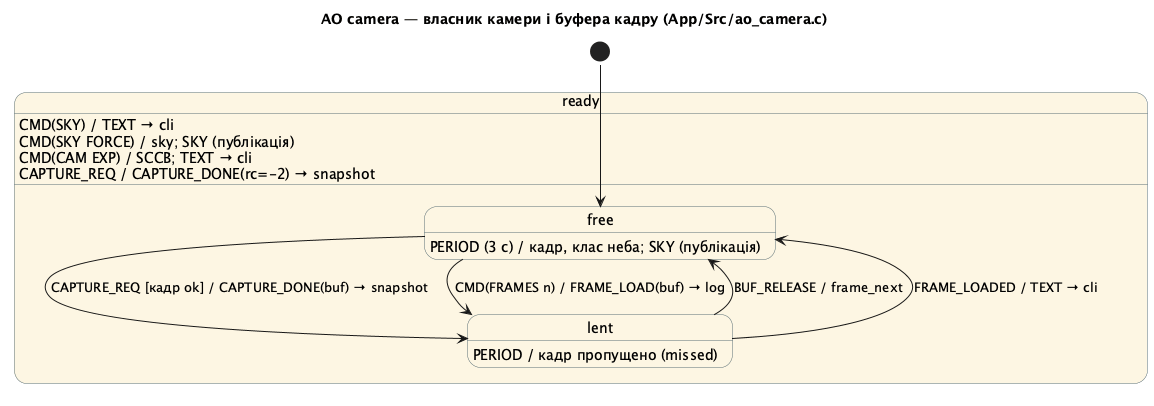

The diagram above was rendered by PlantUML. Its source (embedded in the PNG):
@startuml camera
!pragma layout smetana
title AO camera — власник камери і буфера кадру (App/Src/ao_camera.c)
skinparam state {
  BackgroundColor #FDF6E3
  BorderColor #586E75
}
[*] --> free
state ready {
  ready : CMD(SKY) / TEXT → cli
  ready : CMD(SKY FORCE) / sky; SKY (публікація)
  ready : CMD(CAM EXP) / SCCB; TEXT → cli
  ready : CAPTURE_REQ / CAPTURE_DONE(rc=-2) → snapshot
  state free {
    free : PERIOD (3 с) / кадр, клас неба; SKY (публікація)
  }
  state lent {
    lent : PERIOD / кадр пропущено (missed)
  }
}
free --> lent : CAPTURE_REQ [кадр ok] / CAPTURE_DONE(buf) → snapshot
free --> lent : CMD(FRAMES n) / FRAME_LOAD(buf) → log
lent --> free : BUF_RELEASE / frame_next
lent --> free : FRAME_LOADED / TEXT → cli
@enduml